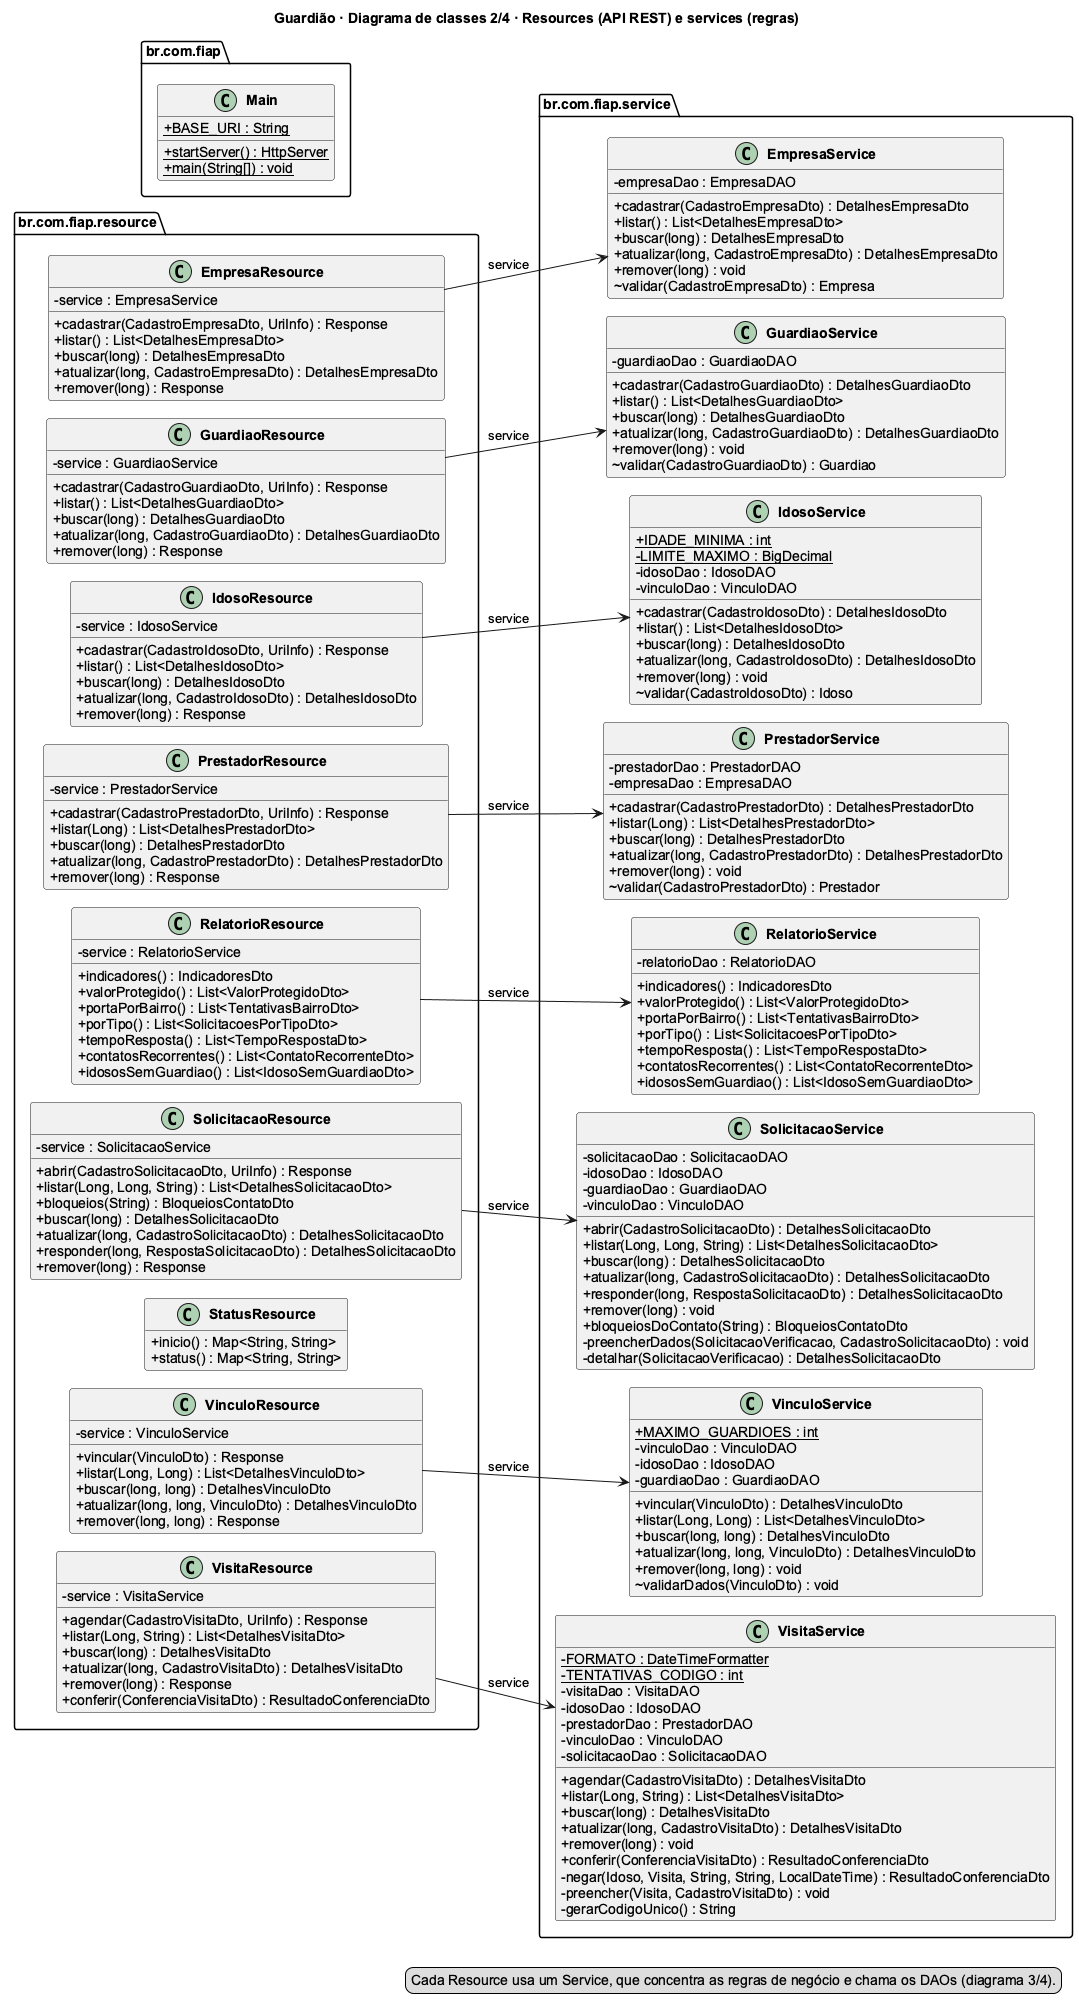

The diagram above was rendered by PlantUML. Its source (embedded in the PNG):
@startuml
!pragma layout smetana
skinparam classAttributeIconSize 0
skinparam shadowing false
skinparam classFontStyle bold
skinparam defaultFontName Arial
skinparam linetype ortho
hide empty members
set separator none
title Guardião · Diagrama de classes 2/4 · Resources (API REST) e services (regras)
left to right direction
package br.com.fiap.resource {
class EmpresaResource {
  -service : EmpresaService
  +cadastrar(CadastroEmpresaDto, UriInfo) : Response
  +listar() : List<DetalhesEmpresaDto>
  +buscar(long) : DetalhesEmpresaDto
  +atualizar(long, CadastroEmpresaDto) : DetalhesEmpresaDto
  +remover(long) : Response
}
class GuardiaoResource {
  -service : GuardiaoService
  +cadastrar(CadastroGuardiaoDto, UriInfo) : Response
  +listar() : List<DetalhesGuardiaoDto>
  +buscar(long) : DetalhesGuardiaoDto
  +atualizar(long, CadastroGuardiaoDto) : DetalhesGuardiaoDto
  +remover(long) : Response
}
class IdosoResource {
  -service : IdosoService
  +cadastrar(CadastroIdosoDto, UriInfo) : Response
  +listar() : List<DetalhesIdosoDto>
  +buscar(long) : DetalhesIdosoDto
  +atualizar(long, CadastroIdosoDto) : DetalhesIdosoDto
  +remover(long) : Response
}
class PrestadorResource {
  -service : PrestadorService
  +cadastrar(CadastroPrestadorDto, UriInfo) : Response
  +listar(Long) : List<DetalhesPrestadorDto>
  +buscar(long) : DetalhesPrestadorDto
  +atualizar(long, CadastroPrestadorDto) : DetalhesPrestadorDto
  +remover(long) : Response
}
class RelatorioResource {
  -service : RelatorioService
  +indicadores() : IndicadoresDto
  +valorProtegido() : List<ValorProtegidoDto>
  +portaPorBairro() : List<TentativasBairroDto>
  +porTipo() : List<SolicitacoesPorTipoDto>
  +tempoResposta() : List<TempoRespostaDto>
  +contatosRecorrentes() : List<ContatoRecorrenteDto>
  +idososSemGuardiao() : List<IdosoSemGuardiaoDto>
}
class SolicitacaoResource {
  -service : SolicitacaoService
  +abrir(CadastroSolicitacaoDto, UriInfo) : Response
  +listar(Long, Long, String) : List<DetalhesSolicitacaoDto>
  +bloqueios(String) : BloqueiosContatoDto
  +buscar(long) : DetalhesSolicitacaoDto
  +atualizar(long, CadastroSolicitacaoDto) : DetalhesSolicitacaoDto
  +responder(long, RespostaSolicitacaoDto) : DetalhesSolicitacaoDto
  +remover(long) : Response
}
class StatusResource {
  +inicio() : Map<String, String>
  +status() : Map<String, String>
}
class VinculoResource {
  -service : VinculoService
  +vincular(VinculoDto) : Response
  +listar(Long, Long) : List<DetalhesVinculoDto>
  +buscar(long, long) : DetalhesVinculoDto
  +atualizar(long, long, VinculoDto) : DetalhesVinculoDto
  +remover(long, long) : Response
}
class VisitaResource {
  -service : VisitaService
  +agendar(CadastroVisitaDto, UriInfo) : Response
  +listar(Long, String) : List<DetalhesVisitaDto>
  +buscar(long) : DetalhesVisitaDto
  +atualizar(long, CadastroVisitaDto) : DetalhesVisitaDto
  +remover(long) : Response
  +conferir(ConferenciaVisitaDto) : ResultadoConferenciaDto
}
}
package br.com.fiap.service {
class EmpresaService {
  -empresaDao : EmpresaDAO
  +cadastrar(CadastroEmpresaDto) : DetalhesEmpresaDto
  +listar() : List<DetalhesEmpresaDto>
  +buscar(long) : DetalhesEmpresaDto
  +atualizar(long, CadastroEmpresaDto) : DetalhesEmpresaDto
  +remover(long) : void
  ~validar(CadastroEmpresaDto) : Empresa
}
class GuardiaoService {
  -guardiaoDao : GuardiaoDAO
  +cadastrar(CadastroGuardiaoDto) : DetalhesGuardiaoDto
  +listar() : List<DetalhesGuardiaoDto>
  +buscar(long) : DetalhesGuardiaoDto
  +atualizar(long, CadastroGuardiaoDto) : DetalhesGuardiaoDto
  +remover(long) : void
  ~validar(CadastroGuardiaoDto) : Guardiao
}
class IdosoService {
  +{static} IDADE_MINIMA : int
  -{static} LIMITE_MAXIMO : BigDecimal
  -idosoDao : IdosoDAO
  -vinculoDao : VinculoDAO
  +cadastrar(CadastroIdosoDto) : DetalhesIdosoDto
  +listar() : List<DetalhesIdosoDto>
  +buscar(long) : DetalhesIdosoDto
  +atualizar(long, CadastroIdosoDto) : DetalhesIdosoDto
  +remover(long) : void
  ~validar(CadastroIdosoDto) : Idoso
}
class PrestadorService {
  -prestadorDao : PrestadorDAO
  -empresaDao : EmpresaDAO
  +cadastrar(CadastroPrestadorDto) : DetalhesPrestadorDto
  +listar(Long) : List<DetalhesPrestadorDto>
  +buscar(long) : DetalhesPrestadorDto
  +atualizar(long, CadastroPrestadorDto) : DetalhesPrestadorDto
  +remover(long) : void
  ~validar(CadastroPrestadorDto) : Prestador
}
class RelatorioService {
  -relatorioDao : RelatorioDAO
  +indicadores() : IndicadoresDto
  +valorProtegido() : List<ValorProtegidoDto>
  +portaPorBairro() : List<TentativasBairroDto>
  +porTipo() : List<SolicitacoesPorTipoDto>
  +tempoResposta() : List<TempoRespostaDto>
  +contatosRecorrentes() : List<ContatoRecorrenteDto>
  +idososSemGuardiao() : List<IdosoSemGuardiaoDto>
}
class SolicitacaoService {
  -solicitacaoDao : SolicitacaoDAO
  -idosoDao : IdosoDAO
  -guardiaoDao : GuardiaoDAO
  -vinculoDao : VinculoDAO
  +abrir(CadastroSolicitacaoDto) : DetalhesSolicitacaoDto
  +listar(Long, Long, String) : List<DetalhesSolicitacaoDto>
  +buscar(long) : DetalhesSolicitacaoDto
  +atualizar(long, CadastroSolicitacaoDto) : DetalhesSolicitacaoDto
  +responder(long, RespostaSolicitacaoDto) : DetalhesSolicitacaoDto
  +remover(long) : void
  +bloqueiosDoContato(String) : BloqueiosContatoDto
  -preencherDados(SolicitacaoVerificacao, CadastroSolicitacaoDto) : void
  -detalhar(SolicitacaoVerificacao) : DetalhesSolicitacaoDto
}
class VinculoService {
  +{static} MAXIMO_GUARDIOES : int
  -vinculoDao : VinculoDAO
  -idosoDao : IdosoDAO
  -guardiaoDao : GuardiaoDAO
  +vincular(VinculoDto) : DetalhesVinculoDto
  +listar(Long, Long) : List<DetalhesVinculoDto>
  +buscar(long, long) : DetalhesVinculoDto
  +atualizar(long, long, VinculoDto) : DetalhesVinculoDto
  +remover(long, long) : void
  ~validarDados(VinculoDto) : void
}
class VisitaService {
  -{static} FORMATO : DateTimeFormatter
  -{static} TENTATIVAS_CODIGO : int
  -visitaDao : VisitaDAO
  -idosoDao : IdosoDAO
  -prestadorDao : PrestadorDAO
  -vinculoDao : VinculoDAO
  -solicitacaoDao : SolicitacaoDAO
  +agendar(CadastroVisitaDto) : DetalhesVisitaDto
  +listar(Long, String) : List<DetalhesVisitaDto>
  +buscar(long) : DetalhesVisitaDto
  +atualizar(long, CadastroVisitaDto) : DetalhesVisitaDto
  +remover(long) : void
  +conferir(ConferenciaVisitaDto) : ResultadoConferenciaDto
  -negar(Idoso, Visita, String, String, LocalDateTime) : ResultadoConferenciaDto
  -preencher(Visita, CadastroVisitaDto) : void
  -gerarCodigoUnico() : String
}
}
package br.com.fiap {
class Main {
  +{static} BASE_URI : String
  +{static} startServer() : HttpServer
  +{static} main(String[]) : void
}
}
EmpresaResource --> EmpresaService : service
GuardiaoResource --> GuardiaoService : service
IdosoResource --> IdosoService : service
PrestadorResource --> PrestadorService : service
RelatorioResource --> RelatorioService : service
SolicitacaoResource --> SolicitacaoService : service
VinculoResource --> VinculoService : service
VisitaResource --> VisitaService : service
legend right
Cada Resource usa um Service, que concentra as regras de negócio e chama os DAOs (diagrama 3/4).
endlegend
@enduml